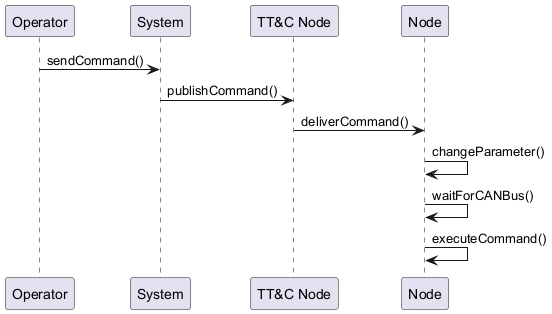

The diagram above was rendered by PlantUML. Its source (embedded in the PNG):
@startuml
participant Operator
participant System
participant "TT&C Node" as TTNC
participant Node

Operator -> System : sendCommand()
System -> TTNC : publishCommand()
TTNC -> Node : deliverCommand()
Node -> Node : changeParameter()
Node -> Node : waitForCANBus()
Node -> Node : executeCommand()
@enduml